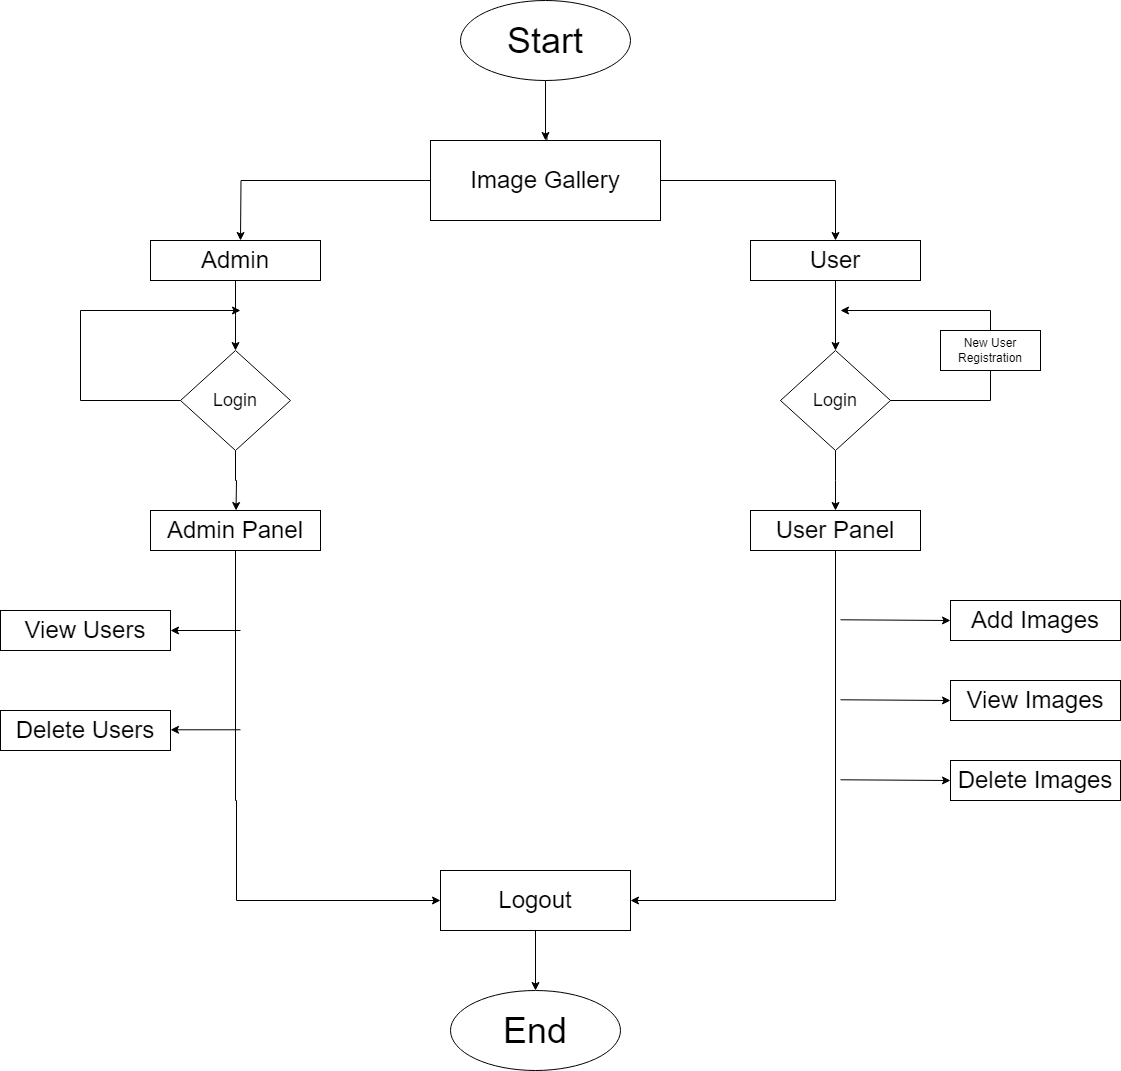

The diagram above was exported from draw.io. Its source (the exported page's mxGraphModel, read from the mxfile embedded in the PNG):
<mxGraphModel dx="4536" dy="1740" grid="1" gridSize="10" guides="1" tooltips="1" connect="1" arrows="1" fold="1" page="1" pageScale="1" pageWidth="850" pageHeight="1100" math="0" shadow="0">
  <root>
    <mxCell id="0" />
    <mxCell id="1" parent="0" />
    <mxCell id="IeOus0RQzmUXN-I0uahX-3" style="edgeStyle=orthogonalEdgeStyle;rounded=0;orthogonalLoop=1;jettySize=auto;html=1;exitX=0.5;exitY=1;exitDx=0;exitDy=0;" edge="1" parent="1" source="IeOus0RQzmUXN-I0uahX-2">
      <mxGeometry relative="1" as="geometry">
        <mxPoint x="426" y="210" as="targetPoint" />
      </mxGeometry>
    </mxCell>
    <mxCell id="IeOus0RQzmUXN-I0uahX-52" style="edgeStyle=orthogonalEdgeStyle;rounded=0;orthogonalLoop=1;jettySize=auto;html=1;entryX=0.5;entryY=0;entryDx=0;entryDy=0;" edge="1" parent="1" source="IeOus0RQzmUXN-I0uahX-2" target="IeOus0RQzmUXN-I0uahX-4">
      <mxGeometry relative="1" as="geometry" />
    </mxCell>
    <mxCell id="IeOus0RQzmUXN-I0uahX-2" value="&lt;font style=&quot;font-size: 36px;&quot;&gt;Start&lt;/font&gt;" style="ellipse;whiteSpace=wrap;html=1;" vertex="1" parent="1">
      <mxGeometry x="340" y="20" width="170" height="80" as="geometry" />
    </mxCell>
    <mxCell id="IeOus0RQzmUXN-I0uahX-5" style="edgeStyle=orthogonalEdgeStyle;rounded=0;orthogonalLoop=1;jettySize=auto;html=1;exitX=0;exitY=0.5;exitDx=0;exitDy=0;" edge="1" parent="1" source="IeOus0RQzmUXN-I0uahX-4">
      <mxGeometry relative="1" as="geometry">
        <mxPoint x="120" y="260" as="targetPoint" />
      </mxGeometry>
    </mxCell>
    <mxCell id="IeOus0RQzmUXN-I0uahX-7" style="edgeStyle=orthogonalEdgeStyle;rounded=0;orthogonalLoop=1;jettySize=auto;html=1;exitX=1;exitY=0.5;exitDx=0;exitDy=0;entryX=0.5;entryY=0;entryDx=0;entryDy=0;" edge="1" parent="1" source="IeOus0RQzmUXN-I0uahX-4" target="IeOus0RQzmUXN-I0uahX-9">
      <mxGeometry relative="1" as="geometry">
        <mxPoint x="720" y="250" as="targetPoint" />
      </mxGeometry>
    </mxCell>
    <mxCell id="IeOus0RQzmUXN-I0uahX-4" value="&lt;font style=&quot;font-size: 24px;&quot;&gt;Image Gallery&lt;/font&gt;" style="rounded=0;whiteSpace=wrap;html=1;" vertex="1" parent="1">
      <mxGeometry x="310" y="160" width="230" height="80" as="geometry" />
    </mxCell>
    <mxCell id="IeOus0RQzmUXN-I0uahX-12" style="edgeStyle=orthogonalEdgeStyle;rounded=0;orthogonalLoop=1;jettySize=auto;html=1;" edge="1" parent="1" source="IeOus0RQzmUXN-I0uahX-8">
      <mxGeometry relative="1" as="geometry">
        <mxPoint x="115" y="370" as="targetPoint" />
      </mxGeometry>
    </mxCell>
    <mxCell id="IeOus0RQzmUXN-I0uahX-8" value="&lt;font style=&quot;font-size: 24px;&quot;&gt;Admin&lt;/font&gt;" style="rounded=0;whiteSpace=wrap;html=1;" vertex="1" parent="1">
      <mxGeometry x="30" y="260" width="170" height="40" as="geometry" />
    </mxCell>
    <mxCell id="IeOus0RQzmUXN-I0uahX-9" value="&lt;font style=&quot;font-size: 24px;&quot;&gt;User&lt;/font&gt;" style="rounded=0;whiteSpace=wrap;html=1;" vertex="1" parent="1">
      <mxGeometry x="630" y="260" width="170" height="40" as="geometry" />
    </mxCell>
    <mxCell id="IeOus0RQzmUXN-I0uahX-15" style="edgeStyle=orthogonalEdgeStyle;rounded=0;orthogonalLoop=1;jettySize=auto;html=1;exitX=0;exitY=0.5;exitDx=0;exitDy=0;" edge="1" parent="1">
      <mxGeometry relative="1" as="geometry">
        <mxPoint x="120" y="330" as="targetPoint" />
        <mxPoint x="59.999999999999545" y="420" as="sourcePoint" />
        <Array as="points">
          <mxPoint x="-40" y="420" />
          <mxPoint x="-40" y="330" />
        </Array>
      </mxGeometry>
    </mxCell>
    <mxCell id="IeOus0RQzmUXN-I0uahX-21" style="edgeStyle=orthogonalEdgeStyle;rounded=0;orthogonalLoop=1;jettySize=auto;html=1;exitX=0.5;exitY=1;exitDx=0;exitDy=0;" edge="1" parent="1" source="IeOus0RQzmUXN-I0uahX-13">
      <mxGeometry relative="1" as="geometry">
        <mxPoint x="115.52941176470586" y="530" as="targetPoint" />
      </mxGeometry>
    </mxCell>
    <mxCell id="IeOus0RQzmUXN-I0uahX-13" value="&lt;font style=&quot;font-size: 18px;&quot;&gt;Login&lt;/font&gt;" style="rhombus;whiteSpace=wrap;html=1;" vertex="1" parent="1">
      <mxGeometry x="60" y="370" width="110" height="100" as="geometry" />
    </mxCell>
    <mxCell id="IeOus0RQzmUXN-I0uahX-18" style="edgeStyle=orthogonalEdgeStyle;rounded=0;orthogonalLoop=1;jettySize=auto;html=1;" edge="1" parent="1">
      <mxGeometry relative="1" as="geometry">
        <mxPoint x="715" y="370" as="targetPoint" />
        <mxPoint x="715" y="300" as="sourcePoint" />
      </mxGeometry>
    </mxCell>
    <mxCell id="IeOus0RQzmUXN-I0uahX-19" style="edgeStyle=orthogonalEdgeStyle;rounded=0;orthogonalLoop=1;jettySize=auto;html=1;exitX=0;exitY=0.5;exitDx=0;exitDy=0;" edge="1" parent="1">
      <mxGeometry relative="1" as="geometry">
        <mxPoint x="720" y="330" as="targetPoint" />
        <mxPoint x="659.9999999999995" y="420" as="sourcePoint" />
        <Array as="points">
          <mxPoint x="870" y="420" />
          <mxPoint x="870" y="330" />
        </Array>
      </mxGeometry>
    </mxCell>
    <mxCell id="IeOus0RQzmUXN-I0uahX-25" style="edgeStyle=orthogonalEdgeStyle;rounded=0;orthogonalLoop=1;jettySize=auto;html=1;" edge="1" parent="1" source="IeOus0RQzmUXN-I0uahX-20">
      <mxGeometry relative="1" as="geometry">
        <mxPoint x="714.9999999999995" y="530" as="targetPoint" />
      </mxGeometry>
    </mxCell>
    <mxCell id="IeOus0RQzmUXN-I0uahX-20" value="&lt;font style=&quot;font-size: 18px;&quot;&gt;Login&lt;/font&gt;" style="rhombus;whiteSpace=wrap;html=1;" vertex="1" parent="1">
      <mxGeometry x="660" y="370" width="110" height="100" as="geometry" />
    </mxCell>
    <mxCell id="IeOus0RQzmUXN-I0uahX-34" style="edgeStyle=orthogonalEdgeStyle;rounded=0;orthogonalLoop=1;jettySize=auto;html=1;entryX=0;entryY=0.5;entryDx=0;entryDy=0;" edge="1" parent="1" source="IeOus0RQzmUXN-I0uahX-22" target="IeOus0RQzmUXN-I0uahX-36">
      <mxGeometry relative="1" as="geometry">
        <mxPoint x="300" y="920" as="targetPoint" />
        <Array as="points">
          <mxPoint x="115" y="820" />
          <mxPoint x="116" y="920" />
        </Array>
      </mxGeometry>
    </mxCell>
    <mxCell id="IeOus0RQzmUXN-I0uahX-22" value="&lt;span style=&quot;font-size: 24px;&quot;&gt;Admin Panel&lt;/span&gt;" style="rounded=0;whiteSpace=wrap;html=1;" vertex="1" parent="1">
      <mxGeometry x="30" y="530" width="170" height="40" as="geometry" />
    </mxCell>
    <mxCell id="IeOus0RQzmUXN-I0uahX-35" style="edgeStyle=orthogonalEdgeStyle;rounded=0;orthogonalLoop=1;jettySize=auto;html=1;exitX=0.5;exitY=1;exitDx=0;exitDy=0;entryX=1;entryY=0.5;entryDx=0;entryDy=0;" edge="1" parent="1" source="IeOus0RQzmUXN-I0uahX-26" target="IeOus0RQzmUXN-I0uahX-36">
      <mxGeometry relative="1" as="geometry">
        <mxPoint x="715.5714285714289" y="1020.0000000000002" as="targetPoint" />
      </mxGeometry>
    </mxCell>
    <mxCell id="IeOus0RQzmUXN-I0uahX-26" value="&lt;span style=&quot;font-size: 24px;&quot;&gt;User Panel&lt;/span&gt;" style="rounded=0;whiteSpace=wrap;html=1;" vertex="1" parent="1">
      <mxGeometry x="630" y="530" width="170" height="40" as="geometry" />
    </mxCell>
    <mxCell id="IeOus0RQzmUXN-I0uahX-29" value="New User&lt;br&gt;Registration" style="rounded=0;whiteSpace=wrap;html=1;" vertex="1" parent="1">
      <mxGeometry x="820" y="350" width="100" height="40" as="geometry" />
    </mxCell>
    <mxCell id="IeOus0RQzmUXN-I0uahX-51" style="edgeStyle=orthogonalEdgeStyle;rounded=0;orthogonalLoop=1;jettySize=auto;html=1;exitX=0.5;exitY=1;exitDx=0;exitDy=0;entryX=0.5;entryY=0;entryDx=0;entryDy=0;" edge="1" parent="1" source="IeOus0RQzmUXN-I0uahX-36" target="IeOus0RQzmUXN-I0uahX-50">
      <mxGeometry relative="1" as="geometry" />
    </mxCell>
    <mxCell id="IeOus0RQzmUXN-I0uahX-36" value="&lt;font style=&quot;font-size: 24px;&quot;&gt;Logout&lt;/font&gt;" style="rounded=0;whiteSpace=wrap;html=1;" vertex="1" parent="1">
      <mxGeometry x="320" y="890" width="190" height="60" as="geometry" />
    </mxCell>
    <mxCell id="IeOus0RQzmUXN-I0uahX-37" value="&lt;font style=&quot;font-size: 24px;&quot;&gt;View Users&lt;/font&gt;" style="rounded=0;whiteSpace=wrap;html=1;" vertex="1" parent="1">
      <mxGeometry x="-120" y="630" width="170" height="40" as="geometry" />
    </mxCell>
    <mxCell id="IeOus0RQzmUXN-I0uahX-38" value="&lt;font style=&quot;font-size: 24px;&quot;&gt;Delete Users&lt;/font&gt;" style="rounded=0;whiteSpace=wrap;html=1;" vertex="1" parent="1">
      <mxGeometry x="-120" y="730" width="170" height="40" as="geometry" />
    </mxCell>
    <mxCell id="IeOus0RQzmUXN-I0uahX-40" value="&lt;span style=&quot;font-size: 24px;&quot;&gt;Add Images&lt;/span&gt;" style="rounded=0;whiteSpace=wrap;html=1;" vertex="1" parent="1">
      <mxGeometry x="830" y="620" width="170" height="40" as="geometry" />
    </mxCell>
    <mxCell id="IeOus0RQzmUXN-I0uahX-41" value="&lt;span style=&quot;font-size: 24px;&quot;&gt;View Images&lt;/span&gt;" style="rounded=0;whiteSpace=wrap;html=1;" vertex="1" parent="1">
      <mxGeometry x="830" y="700" width="170" height="40" as="geometry" />
    </mxCell>
    <mxCell id="IeOus0RQzmUXN-I0uahX-43" value="&lt;span style=&quot;font-size: 24px;&quot;&gt;Delete Images&lt;/span&gt;" style="rounded=0;whiteSpace=wrap;html=1;" vertex="1" parent="1">
      <mxGeometry x="830" y="780" width="170" height="40" as="geometry" />
    </mxCell>
    <mxCell id="IeOus0RQzmUXN-I0uahX-45" value="" style="endArrow=classic;html=1;rounded=0;entryX=1;entryY=0.5;entryDx=0;entryDy=0;" edge="1" parent="1" target="IeOus0RQzmUXN-I0uahX-37">
      <mxGeometry width="50" height="50" relative="1" as="geometry">
        <mxPoint x="120" y="650" as="sourcePoint" />
        <mxPoint x="170" y="610" as="targetPoint" />
      </mxGeometry>
    </mxCell>
    <mxCell id="IeOus0RQzmUXN-I0uahX-46" value="" style="endArrow=classic;html=1;rounded=0;entryX=1;entryY=0.5;entryDx=0;entryDy=0;" edge="1" parent="1">
      <mxGeometry width="50" height="50" relative="1" as="geometry">
        <mxPoint x="120" y="749.29" as="sourcePoint" />
        <mxPoint x="50" y="749.29" as="targetPoint" />
      </mxGeometry>
    </mxCell>
    <mxCell id="IeOus0RQzmUXN-I0uahX-47" value="" style="endArrow=classic;html=1;rounded=0;entryX=0;entryY=0.5;entryDx=0;entryDy=0;" edge="1" parent="1" target="IeOus0RQzmUXN-I0uahX-40">
      <mxGeometry width="50" height="50" relative="1" as="geometry">
        <mxPoint x="720" y="639.29" as="sourcePoint" />
        <mxPoint x="650" y="639.29" as="targetPoint" />
      </mxGeometry>
    </mxCell>
    <mxCell id="IeOus0RQzmUXN-I0uahX-48" value="" style="endArrow=classic;html=1;rounded=0;entryX=0;entryY=0.5;entryDx=0;entryDy=0;" edge="1" parent="1">
      <mxGeometry width="50" height="50" relative="1" as="geometry">
        <mxPoint x="720" y="719.29" as="sourcePoint" />
        <mxPoint x="830" y="720" as="targetPoint" />
      </mxGeometry>
    </mxCell>
    <mxCell id="IeOus0RQzmUXN-I0uahX-49" value="" style="endArrow=classic;html=1;rounded=0;entryX=0;entryY=0.5;entryDx=0;entryDy=0;" edge="1" parent="1">
      <mxGeometry width="50" height="50" relative="1" as="geometry">
        <mxPoint x="720" y="799.29" as="sourcePoint" />
        <mxPoint x="830" y="800" as="targetPoint" />
      </mxGeometry>
    </mxCell>
    <mxCell id="IeOus0RQzmUXN-I0uahX-50" value="&lt;font style=&quot;font-size: 36px;&quot;&gt;End&lt;/font&gt;" style="ellipse;whiteSpace=wrap;html=1;" vertex="1" parent="1">
      <mxGeometry x="330" y="1010" width="170" height="80" as="geometry" />
    </mxCell>
  </root>
</mxGraphModel>